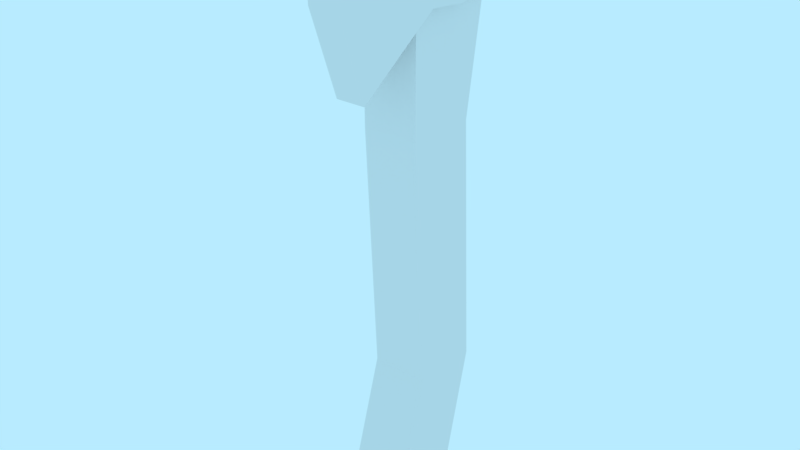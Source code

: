 # Source: prop-ax.blend  (saved by Blender 2.79.0; exported with 4.5.12 LTS)
import bpy
from mathutils import Matrix  # noqa: F401  (used for matrix-valued properties, if any)

bpy.ops.wm.read_factory_settings(use_empty=True)
scene = bpy.context.scene
scene.name = 'Scene'

# ---- collections
col_collection_1 = bpy.data.collections.new('Collection 1'); scene.collection.children.link(col_collection_1)

# ---- world
world_world = bpy.data.worlds.new('World'); scene.world = world_world
world_world.color = (0.4794, 0.8327, 1.0)
world_world.use_sun_shadow = False
world_world.sun_shadow_jitter_overblur = 0.0
world_world.cycles.sampling_method = 'MANUAL'

# ---- meshes
me_prop_ax = bpy.data.meshes.new('prop-ax')
me_prop_ax.from_pydata([(-0.02, -0.3663, -0.03563), (-0.02, -0.3663, 0.06946), (-0.0279, 0.5841, -0.08438), (-0.0279, 0.6336, -0.009951), (0.02, -0.3663, -0.03563), (0.02, -0.3663, 0.06946), (0.0279, 0.5841, -0.08438), (0.0279, 0.6336, -0.009951), (-0.02, 0.3403, -0.01021), (-0.02, 0.3403, 0.05666), (0.02, 0.3403, -0.01021), (0.02, 0.3403, 0.05666), (-0.02, -0.1519, -0.03563), (0.02, -0.1519, 0.03216), (-0.02, -0.1519, 0.03216), (0.02, -0.1519, -0.03563), (-0.02, -0.5393, -0.03563), (-0.02, -0.5393, 0.04551), (0.02, -0.5393, -0.03563), (0.02, -0.5393, 0.04551), (-0.004009, -0.4029, -0.179), (0.004009, -0.4029, -0.179), (0.004009, -0.5163, -0.1931), (-0.004009, -0.5163, -0.1931), (0.004009, -0.2766, -0.1559), (-0.004009, -0.2766, -0.1559), (-0.03342, -0.4029, -0.05871), (-0.03897, -0.4029, 0.01897), (0.03342, -0.4029, -0.05871), (0.03897, -0.4029, 0.01897), (-0.03342, -0.5163, -0.05871), (-0.03897, -0.5163, 0.01897), (0.03342, -0.5163, -0.05871), (0.03897, -0.5163, 0.01897), (-0.02662, -0.4029, 0.1026), (0.02662, -0.4029, 0.1026), (-0.02662, -0.5163, 0.1026), (0.02662, -0.5163, 0.1026)], [], [(8, 9, 3, 2), (2, 3, 7, 6), (15, 13, 5, 4), (12, 15, 4, 0), (13, 14, 1, 5), (7, 3, 9, 11), (2, 6, 10, 8), (6, 7, 11, 10), (12, 14, 9, 8), (0, 1, 14, 12), (11, 9, 14, 13), (8, 10, 15, 12), (10, 11, 13, 15), (5, 1, 17, 19), (16, 18, 19, 17), (4, 5, 19, 18), (1, 0, 16, 17), (0, 4, 18, 16), (20, 21, 22, 23), (20, 26, 25), (21, 28, 32, 22), (28, 21, 24), (30, 26, 20, 23), (26, 28, 24, 25), (25, 24, 21, 20), (29, 27, 34, 35), (32, 33, 31, 30), (28, 29, 33, 32), (27, 26, 30, 31), (32, 30, 23, 22), (35, 34, 36, 37), (33, 29, 35, 37), (31, 33, 37, 36), (27, 31, 36, 34), (26, 27, 29, 28)])
_uv = me_prop_ax.uv_layers.new(name='UVMap')
_uv.uv.foreach_set('vector', [0.6222, 0.2762, 0.6675, 0.2782, 0.6628, 0.1025, 0.6217, 0.1301, 0.7471, 0.424, 0.7471, 0.464, 0.7801, 0.464, 0.7801, 0.424, 0.7884, 0.5876, 0.8405, 0.5888, 0.8444, 0.7384, 0.7889, 0.736, 0.5363, 0.3753, 0.56, 0.3753, 0.56, 0.2269, 0.5363, 0.2269, 0.7754, 0.3841, 0.7518, 0.3841, 0.7518, 0.2356, 0.7754, 0.2356, 0.7801, 0.8488, 0.7471, 0.8488, 0.7518, 0.6753, 0.7754, 0.6753, 0.5316, 0.8108, 0.5647, 0.8108, 0.56, 0.6665, 0.5363, 0.6665, 0.7869, 0.1513, 0.828, 0.1237, 0.8327, 0.2994, 0.7874, 0.2974, 0.6231, 0.5664, 0.6752, 0.5677, 0.6675, 0.2782, 0.6222, 0.2762, 0.6236, 0.7148, 0.6792, 0.7172, 0.6752, 0.5677, 0.6231, 0.5664, 0.7754, 0.6753, 0.7518, 0.6753, 0.7518, 0.3841, 0.7754, 0.3841, 0.5363, 0.6665, 0.56, 0.6665, 0.56, 0.3753, 0.5363, 0.3753, 0.7874, 0.2974, 0.8327, 0.2994, 0.8405, 0.5888, 0.7884, 0.5876, 0.7754, 0.2356, 0.7518, 0.2356, 0.7518, 0.1549, 0.7754, 0.1549, 0.7518, 0.4529, 0.7754, 0.4529, 0.7754, 0.5103, 0.7518, 0.5103, 0.7889, 0.736, 0.8444, 0.7384, 0.8466, 0.8189, 0.7892, 0.8166, 0.6792, 0.7172, 0.6236, 0.7148, 0.6239, 0.7954, 0.6813, 0.7977, 0.5363, 0.2269, 0.56, 0.2269, 0.56, 0.1461, 0.5363, 0.1461, 0.498, 0.2986, 0.502, 0.2986, 0.502, 0.2419, 0.498, 0.2419, 0.2986, 0.4034, 0.2986, 0.4706, 0.3617, 0.415, 0.2986, 0.4034, 0.2986, 0.4706, 0.2419, 0.4706, 0.2419, 0.4034, 0.2986, 0.4706, 0.2986, 0.4034, 0.3617, 0.415, 0.2419, 0.4706, 0.2986, 0.4706, 0.2986, 0.4034, 0.2419, 0.4034, 0.4833, 0.2986, 0.5167, 0.2986, 0.502, 0.3617, 0.498, 0.3617, 0.498, 0.3617, 0.502, 0.3617, 0.502, 0.2986, 0.498, 0.2986, 0.5195, 0.5095, 0.4805, 0.5095, 0.4867, 0.5513, 0.5133, 0.5513, 0.5167, 0.4706, 0.5195, 0.5095, 0.4805, 0.5095, 0.4833, 0.4706, 0.2986, 0.4706, 0.2986, 0.5095, 0.2419, 0.5095, 0.2419, 0.4706, 0.2986, 0.5095, 0.2986, 0.4706, 0.2419, 0.4706, 0.2419, 0.5095, 0.5167, 0.4706, 0.4833, 0.4706, 0.498, 0.4034, 0.502, 0.4034, 0.5133, 0.2986, 0.4867, 0.2986, 0.4867, 0.2419, 0.5133, 0.2419, 0.2419, 0.5095, 0.2986, 0.5095, 0.2986, 0.5513, 0.2419, 0.5513, 0.4805, 0.5095, 0.5195, 0.5095, 0.5133, 0.5513, 0.4867, 0.5513, 0.2986, 0.5095, 0.2419, 0.5095, 0.2419, 0.5513, 0.2986, 0.5513, 0.4833, 0.4706, 0.4805, 0.5095, 0.5195, 0.5095, 0.5167, 0.4706])
me_prop_ax.use_remesh_preserve_volume = False
me_prop_ax.use_remesh_preserve_attributes = False
me_prop_ax.use_mirror_vertex_groups = False
me_prop_ax.update()

# ---- objects
ob_prop_ax = bpy.data.objects.new('prop-ax', me_prop_ax)

# ---- transforms, parenting, visibility, modifiers, constraints
ob_prop_ax.location = (0.0, 0.0, 0.0)
ob_prop_ax.rotation_euler = (-1.571, -0.0, 0.0)
ob_prop_ax.lineart.crease_threshold = 0.0
_m = ob_prop_ax.modifiers.new('Displace', 'DISPLACE')
_m.strength = 0.1

# ---- collection membership
col_collection_1.objects.link(ob_prop_ax)

# ---- scene / render settings (as saved in the file)
scene.frame_start = 0; scene.frame_end = 250; scene.frame_set(0)
scene.render.engine = 'BLENDER_EEVEE_NEXT'
scene.render.resolution_percentage = 50
scene.render.fps = 30
scene.render.dither_intensity = 0.0
scene.cycles.use_denoising = False
scene.cycles.samples = 128
scene.cycles.sampling_pattern = 'TABULATED_SOBOL'
scene.cycles.use_adaptive_sampling = False
scene.cycles.use_light_tree = False
scene.cycles.blur_glossy = 0.0
scene.cycles.sample_clamp_indirect = 0.0
scene.view_settings.view_transform = 'Standard'
bpy.context.view_layer.update()

# ---- added for rendering (the .blend has no active camera): camera
cam_auto = bpy.data.cameras.new('AutoCamera')
cam_auto.lens = 50.0
cam_auto.sensor_width = 36.0
cam_auto.clip_end = 1000.0
ob_auto_camera = bpy.data.objects.new('AutoCamera', cam_auto)
scene.collection.objects.link(ob_auto_camera)
ob_auto_camera.location = (1.11654, -1.38406, 0.863369)
ob_auto_camera.rotation_euler = (1.09748, -7.21219e-08, 0.694738)
scene.camera = ob_auto_camera
bpy.context.view_layer.update()
